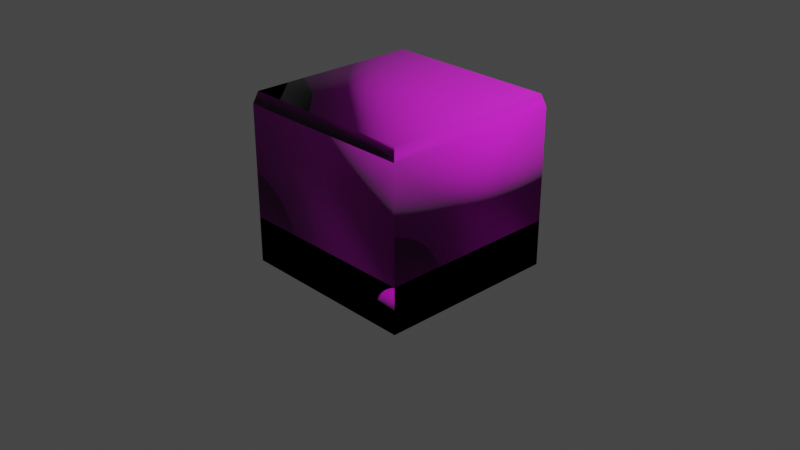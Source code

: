 # Source: suelo.blend  (saved by Blender 2.82.7; exported with 4.5.12 LTS)
import bpy
from mathutils import Matrix  # noqa: F401  (used for matrix-valued properties, if any)

bpy.ops.wm.read_factory_settings(use_empty=True)
scene = bpy.context.scene
scene.name = 'Scene'

# ---- collections
col_collection = bpy.data.collections.new('Collection'); scene.collection.children.link(col_collection)

# ---- images (referenced by path relative to the original .blend; pixels are not part of the script)
import os
ASSET_DIR = os.environ.get("B2B_ASSET_DIR", "")  # directory of the original .blend (textures are referenced by path, not embedded)
HERE = os.path.dirname(os.path.abspath(__file__))  # packed textures are extracted next to this script under _unpacked/

def load_image(name, relpath, width, height, colorspace="sRGB"):
    """Load a texture the original file referenced (path relative to the .blend, or extracted next to this script)."""
    p = next((c for c in (os.path.join(HERE, relpath), os.path.join(ASSET_DIR, relpath)) if relpath and os.path.exists(c)), "")
    if p:
        img = bpy.data.images.load(p, check_existing=True)
        img.name = name
    else:  # same state as the original file: an image datablock whose file is absent (Cycles renders it pink)
        img = bpy.data.images.new(name, width, height)
        img.source = "FILE"
        img.filepath = "//" + (relpath or name)
    img.colorspace_settings.name = colorspace
    return img
img_metal_plate_diff_1k_jpg = load_image('metal_plate_diff_1k.jpg', 'metal_plate_diff_1k.jpg', 1024, 1024, 'sRGB')
img_metal_plate_spec_1k_jpg = load_image('metal_plate_spec_1k.jpg', 'metal_plate_spec_1k.jpg', 1024, 1024, 'sRGB')
img_metal_plate_rough_1k_jpg = load_image('metal_plate_rough_1k.jpg', 'metal_plate_rough_1k.jpg', 1024, 1024, 'sRGB')
img_metal_plate_nor_1k_jpg = load_image('metal_plate_Nor_1k.jpg', 'metal_plate_Nor_1k.jpg', 1024, 1024, 'sRGB')
img_rusty_metal_02_diff_1k_jpg = load_image('rusty_metal_02_diff_1k.jpg', 'rusty_metal_02_diff_1k.jpg', 1024, 1024, 'sRGB')
img_rusty_metal_02_rough_1k_jpg = load_image('rusty_metal_02_rough_1k.jpg', 'rusty_metal_02_rough_1k.jpg', 1024, 1024, 'sRGB')
img_rusty_metal_02_nor_1k_jpg = load_image('rusty_metal_02_nor_1k.jpg', 'rusty_metal_02_nor_1k.jpg', 1024, 1024, 'sRGB')
img_rusty_metal_02_spec_1k_jpg = load_image('rusty_metal_02_spec_1k.jpg', 'rusty_metal_02_spec_1k.jpg', 1024, 1024, 'sRGB')
img_green_metal_rust_diff_1k_jpg = load_image('green_metal_rust_diff_1k.jpg', 'green_metal_rust_diff_1k.jpg', 1024, 1024, 'sRGB')
img_green_metal_rust_spec_1k_jpg = load_image('green_metal_rust_spec_1k.jpg', 'green_metal_rust_spec_1k.jpg', 1024, 1024, 'sRGB')
img_green_metal_rust_rough_1k_jpg = load_image('green_metal_rust_rough_1k.jpg', 'green_metal_rust_rough_1k.jpg', 1024, 1024, 'sRGB')
img_green_metal_rust_nor_1k_jpg = load_image('green_metal_rust_Nor_1k.jpg', 'green_metal_rust_Nor_1k.jpg', 1024, 1024, 'sRGB')
img_metal_plate_sci_fi_001_basecolor_jpg = load_image('Metal_Plate_Sci-Fi_001_basecolor.jpg', 'Metal_Plate_Sci-Fi_001_basecolor.jpg', 1024, 1024, 'sRGB')
img_metal_plate_sci_fi_001_roughness_jpg = load_image('Metal_Plate_Sci-Fi_001_roughness.jpg', 'Metal_Plate_Sci-Fi_001_roughness.jpg', 1024, 1024, 'sRGB')
img_metal_plate_sci_fi_001_normal_jpg = load_image('Metal_Plate_Sci-Fi_001_normal.jpg', 'Metal_Plate_Sci-Fi_001_normal.jpg', 1024, 1024, 'sRGB')

# ---- materials (node trees are filled in below, after node groups)
mat_losa_normal = bpy.data.materials.new('losa_normal')
mat_losa_normal.alpha_threshold = 0.0
mat_losa_normal.use_transparent_shadow = False
mat_losa_normal.line_color = (0.0, 0.0, 0.0, 1.0)
mat_losa_plana = bpy.data.materials.new('losa_plana')
mat_losa_plana.use_transparent_shadow = False
mat_obstaculo = bpy.data.materials.new('obstaculo')
mat_obstaculo.use_transparent_shadow = False
mat_pared = bpy.data.materials.new('pared')
mat_pared.use_transparent_shadow = False

# ---- material node trees
mat_losa_normal.use_nodes = True; mat_losa_normal.node_tree.nodes.clear()
_N = mat_losa_normal.node_tree.nodes; _L = mat_losa_normal.node_tree.links
n0 = _N.new('ShaderNodeOutputMaterial'); n0.name = 'Material Output'; n0.location = (300, 300)
n1 = _N.new('ShaderNodeBsdfPrincipled'); n1.name = 'Principled BSDF'; n1.location = (10, 300)
n1.distribution = 'GGX'
n1.subsurface_method = 'BURLEY'
n1.inputs[3].default_value = 1.45
n1.inputs[27].default_value = (0.0, 0.0, 0.0, 1.0)
n1.inputs[28].default_value = 1.0
n2 = _N.new('ShaderNodeTexImage'); n2.name = 'Image Texture'; n2.location = (-280, 280)
n2.image = img_metal_plate_diff_1k_jpg
n3 = _N.new('ShaderNodeTexImage'); n3.name = 'Image Texture.001'; n3.location = (-280, 220)
n3.image = img_metal_plate_spec_1k_jpg
n4 = _N.new('ShaderNodeTexImage'); n4.name = 'Image Texture.002'; n4.location = (-280, 160)
n4.image = img_metal_plate_rough_1k_jpg
n5 = _N.new('ShaderNodeNormalMap'); n5.name = 'Normal Map'; n5.location = (-190, -100)
n6 = _N.new('ShaderNodeTexImage'); n6.name = 'Image Texture.003'; n6.location = (-480, -140)
n6.image = img_metal_plate_nor_1k_jpg
_L.new(n1.outputs[0], n0.inputs[0])
_L.new(n2.outputs[0], n1.inputs[0])
_L.new(n3.outputs[1], n1.inputs[1])
_L.new(n4.outputs[1], n1.inputs[2])
_L.new(n5.outputs[0], n1.inputs[5])
_L.new(n6.outputs[0], n5.inputs[1])
n0.is_active_output = True
mat_losa_plana.use_nodes = True; mat_losa_plana.node_tree.nodes.clear()
_N = mat_losa_plana.node_tree.nodes; _L = mat_losa_plana.node_tree.links
n0 = _N.new('ShaderNodeOutputMaterial'); n0.name = 'Material Output'; n0.location = (300, 300)
n1 = _N.new('ShaderNodeBsdfPrincipled'); n1.name = 'Principled BSDF'; n1.location = (10, 300)
n1.distribution = 'GGX'
n1.subsurface_method = 'BURLEY'
n1.inputs[3].default_value = 1.45
n1.inputs[27].default_value = (0.0, 0.0, 0.0, 1.0)
n1.inputs[28].default_value = 1.0
n2 = _N.new('ShaderNodeTexImage'); n2.name = 'Image Texture'; n2.location = (-280, 280)
n2.image = img_rusty_metal_02_diff_1k_jpg
n3 = _N.new('ShaderNodeTexImage'); n3.name = 'Image Texture.001'; n3.location = (-280, 160)
n3.image = img_rusty_metal_02_rough_1k_jpg
n4 = _N.new('ShaderNodeNormalMap'); n4.name = 'Normal Map'; n4.location = (-190, -100)
n5 = _N.new('ShaderNodeTexImage'); n5.name = 'Image Texture.002'; n5.location = (-480, -140)
n5.image = img_rusty_metal_02_nor_1k_jpg
n6 = _N.new('ShaderNodeTexImage'); n6.name = 'Image Texture.003'; n6.location = (-280, 200)
n6.image = img_rusty_metal_02_spec_1k_jpg
_L.new(n1.outputs[0], n0.inputs[0])
_L.new(n2.outputs[0], n1.inputs[0])
_L.new(n3.outputs[1], n1.inputs[2])
_L.new(n4.outputs[0], n1.inputs[5])
_L.new(n5.outputs[0], n4.inputs[1])
_L.new(n6.outputs[1], n1.inputs[13])
n0.is_active_output = True
mat_obstaculo.use_nodes = True; mat_obstaculo.node_tree.nodes.clear()
_N = mat_obstaculo.node_tree.nodes; _L = mat_obstaculo.node_tree.links
n0 = _N.new('ShaderNodeOutputMaterial'); n0.name = 'Material Output'; n0.location = (300, 300)
n1 = _N.new('ShaderNodeBsdfPrincipled'); n1.name = 'Principled BSDF'; n1.location = (10, 300)
n1.distribution = 'GGX'
n1.subsurface_method = 'BURLEY'
n1.inputs[3].default_value = 1.45
n1.inputs[27].default_value = (0.0, 0.0, 0.0, 1.0)
n1.inputs[28].default_value = 1.0
n2 = _N.new('ShaderNodeTexImage'); n2.name = 'Image Texture'; n2.location = (-280, 280)
n2.image = img_green_metal_rust_diff_1k_jpg
n3 = _N.new('ShaderNodeTexImage'); n3.name = 'Image Texture.001'; n3.location = (-280, 200)
n3.image = img_green_metal_rust_spec_1k_jpg
n4 = _N.new('ShaderNodeTexImage'); n4.name = 'Image Texture.002'; n4.location = (-280, 160)
n4.image = img_green_metal_rust_rough_1k_jpg
n5 = _N.new('ShaderNodeNormalMap'); n5.name = 'Normal Map'; n5.location = (-190, -100)
n6 = _N.new('ShaderNodeTexImage'); n6.name = 'Image Texture.003'; n6.location = (-480, -140)
n6.image = img_green_metal_rust_nor_1k_jpg
_L.new(n1.outputs[0], n0.inputs[0])
_L.new(n2.outputs[0], n1.inputs[0])
_L.new(n3.outputs[1], n1.inputs[13])
_L.new(n4.outputs[1], n1.inputs[2])
_L.new(n5.outputs[0], n1.inputs[5])
_L.new(n6.outputs[0], n5.inputs[1])
n0.is_active_output = True
mat_pared.use_nodes = True; mat_pared.node_tree.nodes.clear()
_N = mat_pared.node_tree.nodes; _L = mat_pared.node_tree.links
n0 = _N.new('ShaderNodeOutputMaterial'); n0.name = 'Material Output'; n0.location = (300, 300)
n1 = _N.new('ShaderNodeBsdfPrincipled'); n1.name = 'Principled BSDF'; n1.location = (10, 300)
n1.distribution = 'GGX'
n1.subsurface_method = 'BURLEY'
n1.inputs[3].default_value = 1.45
n1.inputs[27].default_value = (0.0, 0.0, 0.0, 1.0)
n1.inputs[28].default_value = 1.0
n2 = _N.new('ShaderNodeTexImage'); n2.name = 'Image Texture'; n2.location = (-280, 280)
n2.image = img_metal_plate_sci_fi_001_basecolor_jpg
n3 = _N.new('ShaderNodeTexImage'); n3.name = 'Image Texture.001'; n3.location = (-280, 160)
n3.image = img_metal_plate_sci_fi_001_roughness_jpg
n4 = _N.new('ShaderNodeNormalMap'); n4.name = 'Normal Map'; n4.location = (-190, -100)
n5 = _N.new('ShaderNodeTexImage'); n5.name = 'Image Texture.002'; n5.location = (-480, -140)
n5.image = img_metal_plate_sci_fi_001_normal_jpg
_L.new(n1.outputs[0], n0.inputs[0])
_L.new(n2.outputs[0], n1.inputs[0])
_L.new(n3.outputs[1], n1.inputs[2])
_L.new(n4.outputs[0], n1.inputs[5])
_L.new(n5.outputs[0], n4.inputs[1])
n0.is_active_output = True

# ---- world
world_world = bpy.data.worlds.new('World'); scene.world = world_world
world_world.use_nodes = True; world_world.node_tree.nodes.clear()
_N = world_world.node_tree.nodes; _L = world_world.node_tree.links
n0 = _N.new('ShaderNodeOutputWorld'); n0.name = 'World Output'; n0.location = (300, 300)
n1 = _N.new('ShaderNodeBackground'); n1.name = 'Background'; n1.location = (10, 300)
n1.inputs[0].default_value = (0.05088, 0.05088, 0.05088, 1.0)
_L.new(n1.outputs[0], n0.inputs[0])
n0.is_active_output = True
world_world.color = (0.05088, 0.05088, 0.05088)
world_world.use_sun_shadow = False
world_world.sun_shadow_jitter_overblur = 0.0

# ---- cameras
cam_camera = bpy.data.cameras.new('Camera')
cam_camera.clip_end = 100.0
cam_camera.ortho_scale = 7.314

# ---- lights
light_light = bpy.data.lights.new('Light', 'POINT')
light_light.transmission_factor = 0.0
light_light.energy = 1000.0
light_light.shadow_soft_size = 0.1
light_light.shadow_maximum_resolution = 0.006
light_light.use_absolute_resolution = True

# ---- meshes
me_cube = bpy.data.meshes.new('Cube')
me_cube.from_pydata([(1.0, 1.0, 1.0), (1.0, 1.0, -1.0), (1.0, -1.0, 1.0), (1.0, -1.0, -1.0), (-1.0, 1.0, 1.0), (-1.0, 1.0, -1.0), (-1.0, -1.0, 1.0), (-1.0, -1.0, -1.0), (0.96, -0.96, 1.086), (-0.96, -0.96, 1.086), (0.96, 0.96, 1.086), (-0.96, 0.96, 1.086)], [], [(4, 6, 9, 11), (3, 2, 6, 7), (7, 6, 4, 5), (5, 1, 3, 7), (1, 0, 2, 3), (5, 4, 0, 1), (10, 11, 9, 8), (2, 0, 10, 8), (0, 4, 11, 10), (6, 2, 8, 9)])
me_cube.polygons.foreach_set('use_smooth', [True] * 10)
_uv = me_cube.uv_layers.new(name='UVMap')
_uv.uv.foreach_set('vector', [0.03091, 0.003187, 0.9706, 0.003187, 0.9518, 0.04775, 0.0497, 0.04775, 0.000198, 0.9998, 0.000198, 0.6728, 0.3272, 0.6728, 0.3272, 0.9998, 0.3272, 0.6724, 0.000198, 0.6724, 0.000198, 0.3455, 0.3272, 0.3455, 0.02192, 0.9781, 0.02192, 0.03985, 0.9602, 0.03985, 0.9602, 0.9781, 0.6549, 0.6724, 0.6549, 0.3455, 0.9819, 0.3455, 0.9819, 0.6724, 0.3455, 0.000198, 0.6724, 0.000198, 0.6724, 0.3272, 0.3455, 0.3272, 0.0497, 0.9499, 0.0497, 0.04775, 0.9518, 0.04775, 0.9518, 0.9499, 0.9706, 0.9944, 0.03091, 0.9944, 0.0497, 0.9499, 0.9518, 0.9499, 0.00514, 0.9687, 0.00514, 0.02896, 0.0497, 0.04775, 0.0497, 0.9499, 0.9964, 0.02896, 0.9964, 0.9687, 0.9518, 0.9499, 0.9518, 0.04775])
me_cube.materials.append(mat_losa_normal)
me_cube.use_remesh_preserve_volume = False
me_cube.use_remesh_preserve_attributes = False
me_cube.use_mirror_vertex_groups = False
me_cube.update()
me_cube_001 = bpy.data.meshes.new('Cube.001')
me_cube_001.from_pydata([(1.0, 1.0, 1.0), (1.0, 1.0, -1.0), (1.0, -1.0, 1.0), (1.0, -1.0, -1.0), (-1.0, 1.0, 1.0), (-1.0, 1.0, -1.0), (-1.0, -1.0, 1.0), (-1.0, -1.0, -1.0), (0.96, -0.96, 1.086), (-0.96, -0.96, 1.086), (0.96, 0.96, 1.086), (-0.96, 0.96, 1.086)], [], [(4, 6, 9, 11), (3, 2, 6, 7), (7, 6, 4, 5), (5, 1, 3, 7), (1, 0, 2, 3), (5, 4, 0, 1), (10, 11, 9, 8), (2, 0, 10, 8), (0, 4, 11, 10), (6, 2, 8, 9)])
me_cube_001.polygons.foreach_set('use_smooth', [True] * 10)
_uv = me_cube_001.uv_layers.new(name='UVMap')
_uv.uv.foreach_set('vector', [0.03091, 0.003187, 0.9706, 0.003187, 0.9518, 0.04775, 0.0497, 0.04775, 0.000198, 0.9998, 0.000198, 0.6728, 0.3272, 0.6728, 0.3272, 0.9998, 0.3272, 0.6724, 0.000198, 0.6724, 0.000198, 0.3455, 0.3272, 0.3455, 0.02192, 0.9781, 0.02192, 0.03985, 0.9602, 0.03985, 0.9602, 0.9781, 0.6549, 0.6724, 0.6549, 0.3455, 0.9819, 0.3455, 0.9819, 0.6724, 0.3455, 0.000198, 0.6724, 0.000198, 0.6724, 0.3272, 0.3455, 0.3272, 0.0497, 0.9499, 0.0497, 0.04775, 0.9518, 0.04775, 0.9518, 0.9499, 0.9706, 0.9944, 0.03091, 0.9944, 0.0497, 0.9499, 0.9518, 0.9499, 0.00514, 0.9687, 0.00514, 0.02896, 0.0497, 0.04775, 0.0497, 0.9499, 0.9964, 0.02896, 0.9964, 0.9687, 0.9518, 0.9499, 0.9518, 0.04775])
me_cube_001.materials.append(mat_losa_plana)
me_cube_001.use_remesh_preserve_volume = False
me_cube_001.use_remesh_preserve_attributes = False
me_cube_001.use_mirror_vertex_groups = False
me_cube_001.update()
me_cube_002 = bpy.data.meshes.new('Cube.002')
me_cube_002.from_pydata([(1.0, 1.0, 5.873), (1.0, 1.0, -1.0), (1.0, -1.0, 5.873), (1.0, -1.0, -1.0), (-1.0, 1.0, 5.873), (-1.0, 1.0, -1.0), (-1.0, -1.0, 5.873), (-1.0, -1.0, -1.0), (0.96, -0.96, 6.4), (-0.96, -0.96, 6.4), (0.96, 0.96, 6.4), (-0.96, 0.96, 6.4)], [], [(4, 6, 9, 11), (3, 2, 6, 7), (7, 6, 4, 5), (5, 1, 3, 7), (1, 0, 2, 3), (5, 4, 0, 1), (10, 11, 9, 8), (2, 0, 10, 8), (0, 4, 11, 10), (6, 2, 8, 9)])
me_cube_002.polygons.foreach_set('use_smooth', [True] * 10)
_uv = me_cube_002.uv_layers.new(name='UVMap')
_uv.uv.foreach_set('vector', [0.03091, 0.003187, 0.9706, 0.003187, 0.9518, 0.04775, 0.0497, 0.04775, 0.03934, 0.9803, 0.03934, 0.06234, 0.9573, 0.06234, 0.9573, 0.9803, 0.9318, 0.9227, 0.02554, 0.9227, 0.02554, 0.01648, 0.9318, 0.01647, 0.02192, 0.9781, 0.02192, 0.03985, 0.9602, 0.03985, 0.9602, 0.9781, 0.04513, 0.9476, 0.04513, 0.031, 0.9617, 0.031, 0.9617, 0.9476, 0.05107, 0.05029, 0.9669, 0.05029, 0.9669, 0.9661, 0.05107, 0.9661, 0.0497, 0.9499, 0.0497, 0.04775, 0.9518, 0.04775, 0.9518, 0.9499, 0.9706, 0.9944, 0.03091, 0.9944, 0.0497, 0.9499, 0.9518, 0.9499, 0.00514, 0.9687, 0.00514, 0.02896, 0.0497, 0.04775, 0.0497, 0.9499, 0.9964, 0.02896, 0.9964, 0.9687, 0.9518, 0.9499, 0.9518, 0.04775])
me_cube_002.materials.append(mat_obstaculo)
me_cube_002.use_remesh_preserve_volume = False
me_cube_002.use_remesh_preserve_attributes = False
me_cube_002.use_mirror_vertex_groups = False
me_cube_002.update()
me_plane = bpy.data.meshes.new('Plane')
me_plane.from_pydata([(-1.0, -1.0, 0.0), (1.0, -1.0, 0.0), (-1.0, 1.0, 0.0), (1.0, 1.0, 0.0)], [], [(0, 1, 3, 2)])
_uv = me_plane.uv_layers.new(name='UVMap')
_uv.uv.foreach_set('vector', [0.0, 0.0, 1.0, 0.0, 1.0, 1.0, 0.0, 1.0])
me_plane.materials.append(mat_pared)
me_plane.use_remesh_fix_poles = True
me_plane.use_remesh_preserve_attributes = False
me_plane.use_mirror_vertex_groups = False
me_plane.update()

# ---- objects
ob_losa_normal = bpy.data.objects.new('losa_normal', me_cube)
ob_light = bpy.data.objects.new('Light', light_light)
ob_camera = bpy.data.objects.new('Camera', cam_camera)
ob_losa_plana = bpy.data.objects.new('losa_plana', me_cube_001)
ob_obstaculo = bpy.data.objects.new('obstaculo', me_cube_002)
ob_plano = bpy.data.objects.new('plano', me_plane)

# ---- transforms, parenting, visibility, modifiers, constraints
ob_losa_normal.location = (0.0, 0.0, -0.25)
ob_losa_normal.scale = (1.0, 1.0, 0.25)
ob_losa_normal.lock_rotations_4d = False
ob_losa_normal.empty_display_type = 'ARROWS'
ob_losa_normal.lineart.crease_threshold = 0.0
ob_light.location = (4.076, 1.005, 5.904)
ob_light.rotation_euler = (0.6503, 0.05522, 1.866)
ob_light.lock_rotations_4d = False
ob_light.empty_display_type = 'ARROWS'
ob_light.color = (0.0, 0.0, 0.0, 0.0)
ob_light.lineart.crease_threshold = 0.0
ob_camera.location = (7.359, -6.926, 4.958)
ob_camera.rotation_euler = (1.109, 0.0, 0.8149)
ob_camera.lock_rotations_4d = False
ob_camera.empty_display_type = 'ARROWS'
ob_camera.color = (0.0, 0.0, 0.0, 0.0)
ob_camera.display_type = 'WIRE'
ob_camera.lineart.crease_threshold = 0.0
ob_losa_plana.location = (0.0, 0.0, -0.25)
ob_losa_plana.scale = (1.0, 1.0, 0.25)
ob_losa_plana.lock_rotations_4d = False
ob_losa_plana.empty_display_type = 'ARROWS'
ob_losa_plana.lineart.crease_threshold = 0.0
ob_obstaculo.location = (0.0, 0.0, -0.25)
ob_obstaculo.scale = (1.0, 1.0, 0.25)
ob_obstaculo.lock_rotations_4d = False
ob_obstaculo.empty_display_type = 'ARROWS'
ob_obstaculo.lineart.crease_threshold = 0.0
ob_plano.location = (0.0, 0.0, 0.0)
ob_plano.lineart.crease_threshold = 0.0

# ---- collection membership
col_collection.objects.link(ob_losa_normal)
col_collection.objects.link(ob_light)
col_collection.objects.link(ob_camera)
col_collection.objects.link(ob_losa_plana)
col_collection.objects.link(ob_obstaculo)
col_collection.objects.link(ob_plano)

# ---- scene / render settings (as saved in the file)
scene.camera = ob_camera
scene.frame_start = 1; scene.frame_end = 250; scene.frame_set(1)
scene.render.engine = 'BLENDER_EEVEE_NEXT'
scene.cycles.use_denoising = False
scene.cycles.samples = 128
scene.cycles.sampling_pattern = 'TABULATED_SOBOL'
scene.cycles.use_adaptive_sampling = False
scene.cycles.use_light_tree = False
scene.view_settings.view_transform = 'Filmic'
bpy.context.view_layer.update()
